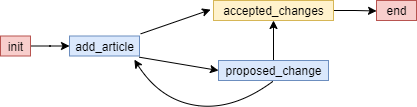

The diagram above was exported from draw.io. Its source (the exported page's mxGraphModel, read from the mxfile embedded in the PNG):
<mxGraphModel dx="1108" dy="493" grid="1" gridSize="10" guides="1" tooltips="1" connect="1" arrows="1" fold="1" page="1" pageScale="1" pageWidth="1169" pageHeight="827" math="0" shadow="0">
  <root>
    <mxCell id="0" />
    <mxCell id="1" parent="0" />
    <mxCell id="rcHqzNUh0UrlzgU6pwlb-18" style="edgeStyle=none;rounded=0;orthogonalLoop=1;jettySize=auto;html=1;entryX=-0.024;entryY=0.458;entryDx=0;entryDy=0;entryPerimeter=0;exitX=1.017;exitY=-0.108;exitDx=0;exitDy=0;exitPerimeter=0;" parent="1" source="UJEGGlrYhEfuyD7Dv8W8-1" target="UJEGGlrYhEfuyD7Dv8W8-8" edge="1">
      <mxGeometry relative="1" as="geometry" />
    </mxCell>
    <mxCell id="UJEGGlrYhEfuyD7Dv8W8-1" value="add_article" style="text;html=1;align=center;verticalAlign=middle;resizable=0;points=[];autosize=1;strokeColor=#6c8ebf;fillColor=#dae8fc;" parent="1" vertex="1">
      <mxGeometry x="109" y="75.5" width="70" height="20" as="geometry" />
    </mxCell>
    <mxCell id="rcHqzNUh0UrlzgU6pwlb-16" style="edgeStyle=orthogonalEdgeStyle;rounded=0;orthogonalLoop=1;jettySize=auto;html=1;" parent="1" source="UJEGGlrYhEfuyD7Dv8W8-4" target="UJEGGlrYhEfuyD7Dv8W8-1" edge="1">
      <mxGeometry relative="1" as="geometry" />
    </mxCell>
    <mxCell id="UJEGGlrYhEfuyD7Dv8W8-4" value="init" style="text;html=1;align=center;verticalAlign=middle;resizable=0;points=[];autosize=1;strokeColor=#b85450;fillColor=#f8cecc;" parent="1" vertex="1">
      <mxGeometry x="40" y="75.5" width="30" height="20" as="geometry" />
    </mxCell>
    <mxCell id="t3D0c5kFWY3XgnKtAVqX-4" style="edgeStyle=orthogonalEdgeStyle;rounded=0;orthogonalLoop=1;jettySize=auto;html=1;entryX=0.001;entryY=0.525;entryDx=0;entryDy=0;entryPerimeter=0;" parent="1" source="UJEGGlrYhEfuyD7Dv8W8-8" target="UJEGGlrYhEfuyD7Dv8W8-12" edge="1">
      <mxGeometry relative="1" as="geometry">
        <mxPoint x="413" y="40" as="targetPoint" />
      </mxGeometry>
    </mxCell>
    <mxCell id="UJEGGlrYhEfuyD7Dv8W8-8" value="accepted_changes" style="text;html=1;align=center;verticalAlign=middle;resizable=0;points=[];autosize=1;strokeColor=#d6b656;fillColor=#fff2cc;" parent="1" vertex="1">
      <mxGeometry x="253" y="40" width="120" height="20" as="geometry" />
    </mxCell>
    <mxCell id="UJEGGlrYhEfuyD7Dv8W8-12" value="end" style="text;html=1;align=center;verticalAlign=middle;resizable=0;points=[];autosize=1;strokeColor=#b85450;fillColor=#f8cecc;" parent="1" vertex="1">
      <mxGeometry x="416" y="40" width="40" height="20" as="geometry" />
    </mxCell>
    <mxCell id="Hftiwdf4AIQImaw9eaEW-1" value="" style="edgeStyle=orthogonalEdgeStyle;rounded=0;orthogonalLoop=1;jettySize=auto;html=1;" edge="1" parent="1" source="rcHqzNUh0UrlzgU6pwlb-19" target="UJEGGlrYhEfuyD7Dv8W8-8">
      <mxGeometry relative="1" as="geometry" />
    </mxCell>
    <mxCell id="rcHqzNUh0UrlzgU6pwlb-19" value="proposed_change" style="text;html=1;align=center;verticalAlign=middle;resizable=0;points=[];autosize=1;strokeColor=#6c8ebf;fillColor=#dae8fc;" parent="1" vertex="1">
      <mxGeometry x="258" y="100" width="110" height="20" as="geometry" />
    </mxCell>
    <mxCell id="rcHqzNUh0UrlzgU6pwlb-20" style="edgeStyle=none;rounded=0;orthogonalLoop=1;jettySize=auto;html=1;entryX=0;entryY=0.5;entryDx=0;entryDy=0;entryPerimeter=0;exitX=0.994;exitY=1.058;exitDx=0;exitDy=0;exitPerimeter=0;" parent="1" source="UJEGGlrYhEfuyD7Dv8W8-1" target="rcHqzNUh0UrlzgU6pwlb-19" edge="1">
      <mxGeometry relative="1" as="geometry">
        <mxPoint x="210.8699999999999" y="83.34000000000003" as="sourcePoint" />
        <mxPoint x="265.3600000000001" y="49.15999999999997" as="targetPoint" />
      </mxGeometry>
    </mxCell>
    <mxCell id="rcHqzNUh0UrlzgU6pwlb-26" style="orthogonalLoop=1;jettySize=auto;html=1;curved=1;sourcePerimeterSpacing=5;targetPerimeterSpacing=5;exitX=0.926;exitY=1.183;exitDx=0;exitDy=0;exitPerimeter=0;startArrow=classic;startFill=1;endArrow=none;endFill=0;entryX=0.495;entryY=1.042;entryDx=0;entryDy=0;entryPerimeter=0;" parent="1" source="UJEGGlrYhEfuyD7Dv8W8-1" target="rcHqzNUh0UrlzgU6pwlb-19" edge="1">
      <mxGeometry relative="1" as="geometry">
        <Array as="points">
          <mxPoint x="200" y="140" />
          <mxPoint x="273" y="150" />
        </Array>
        <mxPoint x="223.92999999999995" y="253.84000000000003" as="sourcePoint" />
        <mxPoint x="402.07000000000005" y="208" as="targetPoint" />
      </mxGeometry>
    </mxCell>
  </root>
</mxGraphModel>